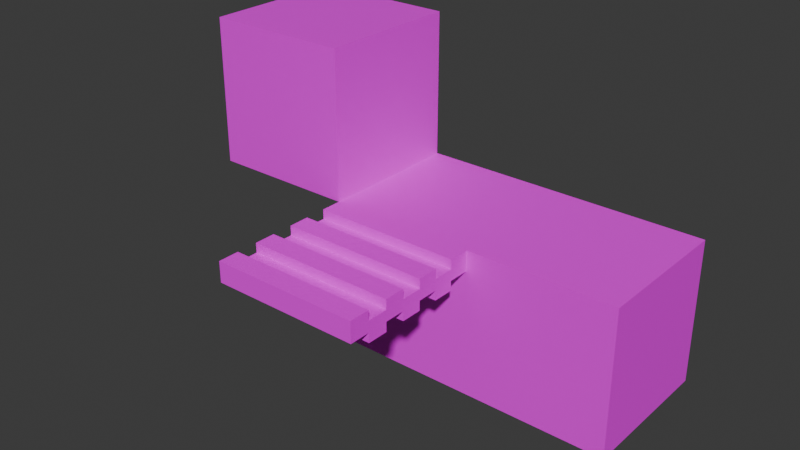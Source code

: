 # Source: Tiles.blend  (saved by Blender 4.0.36; exported with 4.5.12 LTS)
import bpy
from mathutils import Matrix  # noqa: F401  (used for matrix-valued properties, if any)

bpy.ops.wm.read_factory_settings(use_empty=True)
scene = bpy.context.scene
scene.name = 'Scene'

# ---- collections
col_collection = bpy.data.collections.new('Collection'); scene.collection.children.link(col_collection)

# ---- images (referenced by path relative to the original .blend; pixels are not part of the script)
import os
ASSET_DIR = os.environ.get("B2B_ASSET_DIR", "")  # directory of the original .blend (textures are referenced by path, not embedded)
HERE = os.path.dirname(os.path.abspath(__file__))  # packed textures are extracted next to this script under _unpacked/

def load_image(name, relpath, width, height, colorspace="sRGB"):
    """Load a texture the original file referenced (path relative to the .blend, or extracted next to this script)."""
    p = next((c for c in (os.path.join(HERE, relpath), os.path.join(ASSET_DIR, relpath)) if relpath and os.path.exists(c)), "")
    if p:
        img = bpy.data.images.load(p, check_existing=True)
        img.name = name
    else:  # same state as the original file: an image datablock whose file is absent (Cycles renders it pink)
        img = bpy.data.images.new(name, width, height)
        img.source = "FILE"
        img.filepath = "//" + (relpath or name)
    img.colorspace_settings.name = colorspace
    return img
img_chrigu_palette_png = load_image('chrigu-palette.png', 'chrigu-palette.png', 1024, 1024, 'sRGB')
img_floor_tile_png = load_image('floor-tile.png', 'Textures/floor-tile.png', 1024, 1024, 'sRGB')

# ---- materials (node trees are filled in below, after node groups)
mat_colorpalette = bpy.data.materials.new('ColorPalette')
mat_colorpalette.alpha_threshold = 0.0
mat_colorpalette.use_transparent_shadow = False
mat_colorpalette.roughness = 0.5
mat_colorpalette.line_color = (0.0, 0.0, 0.0, 1.0)
mat_floor = bpy.data.materials.new('floor')
mat_floor.use_transparent_shadow = False

# ---- material node trees
mat_colorpalette.use_nodes = True; mat_colorpalette.node_tree.nodes.clear()
_N = mat_colorpalette.node_tree.nodes; _L = mat_colorpalette.node_tree.links
n0 = _N.new('ShaderNodeOutputMaterial'); n0.name = 'Material Output'; n0.location = (300, 300)
n1 = _N.new('ShaderNodeBsdfPrincipled'); n1.name = 'Principled BSDF'; n1.location = (10, 300)
n1.inputs[3].default_value = 1.45
n2 = _N.new('ShaderNodeTexImage'); n2.name = 'Image Texture.001'; n2.location = (-295, 263)
n2.image = img_chrigu_palette_png
_L.new(n1.outputs[0], n0.inputs[0])
_L.new(n2.outputs[0], n1.inputs[0])
n0.is_active_output = True
mat_floor.use_nodes = True; mat_floor.node_tree.nodes.clear()
_N = mat_floor.node_tree.nodes; _L = mat_floor.node_tree.links
n0 = _N.new('ShaderNodeBsdfPrincipled'); n0.name = 'Principled BSDF'; n0.location = (10, 300)
n0.inputs[3].default_value = 1.45
n1 = _N.new('ShaderNodeOutputMaterial'); n1.name = 'Material Output'; n1.location = (300, 300)
n2 = _N.new('ShaderNodeTexImage'); n2.name = 'Image Texture'; n2.location = (-298, 283)
n2.image = img_floor_tile_png
n2.interpolation = 'Closest'
_L.new(n0.outputs[0], n1.inputs[0])
_L.new(n2.outputs[0], n0.inputs[0])
n1.is_active_output = True

# ---- world
world_world = bpy.data.worlds.new('World'); scene.world = world_world
world_world.use_nodes = True; world_world.node_tree.nodes.clear()
_N = world_world.node_tree.nodes; _L = world_world.node_tree.links
n0 = _N.new('ShaderNodeOutputWorld'); n0.name = 'World Output'; n0.location = (300, 300)
n1 = _N.new('ShaderNodeBackground'); n1.name = 'Background'; n1.location = (10, 300)
n1.inputs[0].default_value = (0.05088, 0.05088, 0.05088, 1.0)
_L.new(n1.outputs[0], n0.inputs[0])
n0.is_active_output = True
world_world.color = (0.05088, 0.05088, 0.05088)
world_world.use_sun_shadow = False
world_world.sun_shadow_jitter_overblur = 0.0

# ---- meshes
me_cube = bpy.data.meshes.new('Cube')
me_cube.from_pydata([(1.0, 1.0, 2.0), (1.0, 1.0, 0.0), (1.0, -1.0, 2.0), (1.0, -1.0, 0.0), (-1.0, 1.0, 2.0), (-1.0, 1.0, 0.0), (-1.0, -1.0, 2.0), (-1.0, -1.0, 0.0), (-1.0, 0.0, 0.0), (0.0, 1.0, 0.0), (1.0, 1.0, 1.7), (-1.0, -1.0, 1.7), (1.0, -1.0, 1.7), (-1.0, 1.0, 1.7), (0.0, -1.0, 2.0), (1.0, 0.0, 2.0), (0.0, -1.0, 0.0), (-1.0, 0.0, 2.0), (0.0, 1.0, 2.0), (1.0, 0.0, 0.0), (0.0, 1.0, 1.7), (1.0, 0.0, 1.7), (0.0, 0.0, 0.0), (-1.0, 0.0, 1.7), (0.0, -1.0, 1.7), (0.0, 0.0, 2.0)], [], [(25, 17, 6, 14), (24, 14, 6, 11), (23, 17, 4, 13), (22, 19, 3, 16), (21, 15, 2, 12), (20, 18, 0, 10), (9, 20, 10, 1), (5, 13, 20, 9), (13, 4, 18, 20), (19, 21, 12, 3), (1, 10, 21, 19), (10, 0, 15, 21), (8, 22, 16, 7), (5, 9, 22, 8), (9, 1, 19, 22), (8, 23, 13, 5), (7, 11, 23, 8), (11, 6, 17, 23), (16, 24, 11, 7), (3, 12, 24, 16), (12, 2, 14, 24), (15, 25, 14, 2), (0, 18, 25, 15), (18, 4, 17, 25)])
_uv = me_cube.uv_layers.new(name='UVMap')
_uv.uv.foreach_set('vector', [0.6758, 0.8833, 0.6777, 0.8848, 0.6777, 0.8848, 0.6758, 0.8833, 0.5449, 0.8872, 0.6777, 0.8848, 0.6777, 0.8848, 0.5449, 0.8872, 0.5449, 0.8872, 0.6777, 0.8848, 0.6777, 0.8848, 0.5449, 0.8872, 0.9829, 0.4302, 0.9829, 0.4302, 0.9829, 0.4302, 0.9829, 0.4302, 0.5449, 0.8872, 0.6777, 0.8848, 0.6777, 0.8848, 0.5449, 0.8872, 0.5449, 0.8872, 0.6777, 0.8848, 0.6777, 0.8848, 0.5449, 0.8872, 0.9809, 0.6158, 0.478, 0.6148, 0.478, 0.6148, 0.9809, 0.6158, 0.9809, 0.6158, 0.478, 0.6148, 0.478, 0.6148, 0.9809, 0.6158, 0.5449, 0.8872, 0.6777, 0.8848, 0.6777, 0.8848, 0.5449, 0.8872, 0.9809, 0.6158, 0.478, 0.6148, 0.478, 0.6148, 0.9809, 0.6158, 0.9809, 0.6158, 0.478, 0.6148, 0.478, 0.6148, 0.9809, 0.6158, 0.5449, 0.8872, 0.6777, 0.8848, 0.6777, 0.8848, 0.5449, 0.8872, 0.9829, 0.4302, 0.9829, 0.4302, 0.9829, 0.4302, 0.9829, 0.4302, 0.9829, 0.4302, 0.9829, 0.4302, 0.9829, 0.4302, 0.9829, 0.4302, 0.9829, 0.4302, 0.9829, 0.4302, 0.9829, 0.4302, 0.9829, 0.4302, 0.9809, 0.6158, 0.478, 0.6148, 0.478, 0.6148, 0.9809, 0.6158, 0.9809, 0.6158, 0.478, 0.6148, 0.478, 0.6148, 0.9809, 0.6158, 0.5449, 0.8872, 0.6777, 0.8848, 0.6777, 0.8848, 0.5449, 0.8872, 0.9809, 0.6158, 0.478, 0.6148, 0.478, 0.6148, 0.9809, 0.6158, 0.9809, 0.6158, 0.478, 0.6148, 0.478, 0.6148, 0.9809, 0.6158, 0.5449, 0.8872, 0.6777, 0.8848, 0.6777, 0.8848, 0.5449, 0.8872, 0.6758, 0.8833, 0.6777, 0.8848, 0.6777, 0.8848, 0.6758, 0.8833, 0.6758, 0.8833, 0.6777, 0.8848, 0.6777, 0.8848, 0.6758, 0.8833, 0.6758, 0.8833, 0.6777, 0.8848, 0.6777, 0.8848, 0.6758, 0.8833])
me_cube.materials.append(mat_colorpalette)
me_cube.use_mirror_vertex_groups = False
me_cube.update()
me_cube_001 = bpy.data.meshes.new('Cube.001')
me_cube_001.from_pydata([(1.0, 1.0, 2.0), (1.0, 1.0, 0.0), (1.0, -1.0, 2.0), (1.0, -1.0, 0.0), (-1.0, 1.0, 2.0), (-1.0, 1.0, 0.0), (-1.0, -1.0, 2.0), (-1.0, -1.0, 0.0), (-1.0, 0.0, 0.0), (0.0, 1.0, 0.0), (0.0, -1.0, 2.0), (1.0, 0.0, 2.0), (0.0, -1.0, 0.0), (-1.0, 0.0, 2.0), (0.0, 1.0, 2.0), (1.0, 0.0, 0.0), (0.0, 0.0, 0.0), (0.0, 0.0, 2.0)], [], [(17, 13, 6, 10), (3, 2, 10, 12), (6, 13, 8, 7), (16, 15, 3, 12), (1, 0, 11, 15), (5, 4, 14, 9), (15, 11, 2, 3), (8, 13, 4, 5), (8, 16, 12, 7), (5, 9, 16, 8), (9, 1, 15, 16), (12, 10, 6, 7), (11, 17, 10, 2), (0, 14, 17, 11), (14, 4, 13, 17), (9, 14, 0, 1)])
_uv = me_cube_001.uv_layers.new(name='UVMap')
_uv.uv.foreach_set('vector', [0.7927, 0.8839, 0.7946, 0.8854, 0.7946, 0.8854, 0.7927, 0.8839, 0.6776, 0.8824, 0.8248, 0.8827, 0.8248, 0.8827, 0.6776, 0.8824, 0.8248, 0.8827, 0.8248, 0.8827, 0.6776, 0.8824, 0.6776, 0.8824, 0.9829, 0.4302, 0.9829, 0.4302, 0.9829, 0.4302, 0.9829, 0.4302, 0.6776, 0.8824, 0.8248, 0.8827, 0.8248, 0.8827, 0.6776, 0.8824, 0.6776, 0.8824, 0.8248, 0.8827, 0.8248, 0.8827, 0.6776, 0.8824, 0.6776, 0.8824, 0.8248, 0.8827, 0.8248, 0.8827, 0.6776, 0.8824, 0.6776, 0.8824, 0.8248, 0.8827, 0.8248, 0.8827, 0.6776, 0.8824, 0.9829, 0.4302, 0.9829, 0.4302, 0.9829, 0.4302, 0.9829, 0.4302, 0.9829, 0.4302, 0.9829, 0.4302, 0.9829, 0.4302, 0.9829, 0.4302, 0.9829, 0.4302, 0.9829, 0.4302, 0.9829, 0.4302, 0.9829, 0.4302, 0.6776, 0.8824, 0.8248, 0.8827, 0.8248, 0.8827, 0.6776, 0.8824, 0.7927, 0.8839, 0.7946, 0.8854, 0.7946, 0.8854, 0.7927, 0.8839, 0.7927, 0.8839, 0.7946, 0.8854, 0.7946, 0.8854, 0.7927, 0.8839, 0.7927, 0.8839, 0.7946, 0.8854, 0.7946, 0.8854, 0.7927, 0.8839, 0.6776, 0.8824, 0.8248, 0.8827, 0.8248, 0.8827, 0.6776, 0.8824])
me_cube_001.materials.append(mat_colorpalette)
me_cube_001.use_mirror_vertex_groups = False
me_cube_001.update()
me_cube_003 = bpy.data.meshes.new('Cube.003')
me_cube_003.from_pydata([(-1.0, -1.0, 1.719), (-1.0, -1.0, 2.0), (-1.0, 1.0, 1.719), (-1.0, 1.0, 2.0), (1.0, -1.0, 1.719), (1.0, -1.0, 2.0), (1.0, 1.0, 1.719), (1.0, 1.0, 2.0), (-1.0, 0.7143, 1.719), (-1.0, 0.4286, 1.719), (-1.0, 0.1429, 1.719), (-1.0, -0.1429, 1.719), (-1.0, -0.4286, 1.719), (-1.0, -0.7143, 1.719), (-1.0, -0.7143, 2.0), (-1.0, -0.4286, 2.0), (-1.0, -0.1429, 2.0), (-1.0, 0.1429, 2.0), (-1.0, 0.4286, 2.0), (-1.0, 0.7143, 2.0), (1.0, -0.7143, 1.719), (1.0, -0.4286, 1.719), (1.0, -0.1429, 1.719), (1.0, 0.1429, 1.719), (1.0, 0.4286, 1.719), (1.0, 0.7143, 1.719), (1.0, 0.7143, 2.0), (1.0, 0.4286, 2.0), (1.0, 0.1429, 2.0), (1.0, -0.1429, 2.0), (1.0, -0.4286, 2.0), (1.0, -0.7143, 2.0), (-1.0, 0.7143, 1.588), (-1.0, 0.4286, 1.588), (-1.0, 0.1429, 1.588), (-1.0, -0.1429, 1.588), (-1.0, -0.4286, 1.588), (-1.0, -0.7143, 1.588), (-1.0, -0.7143, 1.869), (-1.0, -0.4286, 1.869), (-1.0, -0.1429, 1.869), (-1.0, 0.1429, 1.869), (-1.0, 0.4286, 1.869), (-1.0, 0.7143, 1.869), (1.0, -0.7143, 1.588), (1.0, -0.4286, 1.588), (1.0, -0.1429, 1.588), (1.0, 0.1429, 1.588), (1.0, 0.4286, 1.588), (1.0, 0.7143, 1.588), (1.0, 0.7143, 1.869), (1.0, 0.4286, 1.869), (1.0, 0.1429, 1.869), (1.0, -0.1429, 1.869), (1.0, -0.4286, 1.869), (1.0, -0.7143, 1.869)], [], [(8, 19, 3, 2), (2, 3, 7, 6), (20, 31, 5, 4), (4, 5, 1, 0), (13, 20, 4, 0), (31, 14, 1, 5), (7, 3, 19, 26), (11, 16, 40, 35), (27, 18, 17, 28), (14, 31, 55, 38), (29, 16, 15, 30), (25, 26, 50, 49), (2, 6, 25, 8), (15, 12, 36, 39), (9, 24, 23, 10), (30, 15, 39, 54), (11, 22, 21, 12), (20, 13, 37, 44), (6, 7, 26, 25), (13, 14, 38, 37), (24, 27, 28, 23), (16, 29, 53, 40), (22, 29, 30, 21), (12, 21, 45, 36), (0, 1, 14, 13), (31, 20, 44, 55), (12, 15, 16, 11), (28, 17, 41, 52), (10, 17, 18, 9), (22, 11, 35, 46), (50, 43, 42, 51), (52, 41, 40, 53), (54, 39, 38, 55), (32, 49, 48, 33), (34, 47, 46, 35), (36, 45, 44, 37), (49, 50, 51, 48), (47, 52, 53, 46), (45, 54, 55, 44), (37, 38, 39, 36), (35, 40, 41, 34), (33, 42, 43, 32), (27, 24, 48, 51), (8, 25, 49, 32), (17, 10, 34, 41), (23, 28, 52, 47), (24, 9, 33, 48), (9, 18, 42, 33), (26, 19, 43, 50), (29, 22, 46, 53), (10, 23, 47, 34), (19, 8, 32, 43), (18, 27, 51, 42), (21, 30, 54, 45)])
_uv = me_cube_003.uv_layers.new(name='UVMap')
_uv.uv.foreach_set('vector', [0.5148, 0.6192, 0.5148, 0.6192, 0.5148, 0.6192, 0.5148, 0.6192, 0.5148, 0.6192, 0.5148, 0.6192, 0.5148, 0.6192, 0.5148, 0.6192, 0.5148, 0.6192, 0.5148, 0.6192, 0.5148, 0.6192, 0.5148, 0.6192, 0.5148, 0.6192, 0.5148, 0.6192, 0.5148, 0.6192, 0.5148, 0.6192, 0.5148, 0.6192, 0.5148, 0.6192, 0.5148, 0.6192, 0.5148, 0.6192, 0.5148, 0.6192, 0.5148, 0.6192, 0.5148, 0.6192, 0.5148, 0.6192, 0.5148, 0.6192, 0.5148, 0.6192, 0.5148, 0.6192, 0.5148, 0.6192, 0.5148, 0.6192, 0.5148, 0.6192, 0.5148, 0.6192, 0.5148, 0.6192, 0.5148, 0.6192, 0.5148, 0.6192, 0.5148, 0.6192, 0.5148, 0.6192, 0.5148, 0.6192, 0.5148, 0.6192, 0.5148, 0.6192, 0.5148, 0.6192, 0.5148, 0.6192, 0.5148, 0.6192, 0.5148, 0.6192, 0.5148, 0.6192, 0.5148, 0.6192, 0.5148, 0.6192, 0.5148, 0.6192, 0.5148, 0.6192, 0.5148, 0.6192, 0.5148, 0.6192, 0.5148, 0.6192, 0.5148, 0.6192, 0.5148, 0.6192, 0.5148, 0.6192, 0.5148, 0.6192, 0.5148, 0.6192, 0.5148, 0.6192, 0.5148, 0.6192, 0.5148, 0.6192, 0.5148, 0.6192, 0.5148, 0.6192, 0.5148, 0.6192, 0.5148, 0.6192, 0.5148, 0.6192, 0.5148, 0.6192, 0.5148, 0.6192, 0.5148, 0.6192, 0.5148, 0.6192, 0.5148, 0.6192, 0.5148, 0.6192, 0.5148, 0.6192, 0.5148, 0.6192, 0.5148, 0.6192, 0.5148, 0.6192, 0.5148, 0.6192, 0.5148, 0.6192, 0.5148, 0.6192, 0.5148, 0.6192, 0.5148, 0.6192, 0.5148, 0.6192, 0.5148, 0.6192, 0.5148, 0.6192, 0.5148, 0.6192, 0.5148, 0.6192, 0.5148, 0.6192, 0.5148, 0.6192, 0.5148, 0.6192, 0.5148, 0.6192, 0.5148, 0.6192, 0.5148, 0.6192, 0.5148, 0.6192, 0.5148, 0.6192, 0.5148, 0.6192, 0.5148, 0.6192, 0.5148, 0.6192, 0.5148, 0.6192, 0.5148, 0.6192, 0.5148, 0.6192, 0.5148, 0.6192, 0.5148, 0.6192, 0.5148, 0.6192, 0.5148, 0.6192, 0.5148, 0.6192, 0.5148, 0.6192, 0.5148, 0.6192, 0.5148, 0.6192, 0.5148, 0.6192, 0.5148, 0.6192, 0.5148, 0.6192, 0.5148, 0.6192, 0.5148, 0.6192, 0.5148, 0.6192, 0.5148, 0.6192, 0.5148, 0.6192, 0.5148, 0.6192, 0.5148, 0.6192, 0.5148, 0.6192, 0.5148, 0.6192, 0.5148, 0.6192, 0.5148, 0.6192, 0.5148, 0.6192, 0.5148, 0.6192, 0.5148, 0.6192, 0.5148, 0.6192, 0.5148, 0.6192, 0.5148, 0.6192, 0.5148, 0.6192, 0.5148, 0.6192, 0.5148, 0.6192, 0.5148, 0.6192, 0.5148, 0.6192, 0.5148, 0.6192, 0.5148, 0.6192, 0.5148, 0.6192, 0.5148, 0.6192, 0.5148, 0.6192, 0.5148, 0.6192, 0.5148, 0.6192, 0.5148, 0.6192, 0.5148, 0.6192, 0.5148, 0.6192, 0.5148, 0.6192, 0.5148, 0.6192, 0.5148, 0.6192, 0.5148, 0.6192, 0.5148, 0.6192, 0.5148, 0.6192, 0.5148, 0.6192, 0.5148, 0.6192, 0.5148, 0.6192, 0.5148, 0.6192, 0.5148, 0.6192, 0.5148, 0.6192, 0.5148, 0.6192, 0.5148, 0.6192, 0.5148, 0.6192, 0.5148, 0.6192, 0.5148, 0.6192, 0.5148, 0.6192, 0.5148, 0.6192, 0.5148, 0.6192, 0.5148, 0.6192, 0.5148, 0.6192, 0.5148, 0.6192, 0.5148, 0.6192, 0.5148, 0.6192, 0.5148, 0.6192, 0.5148, 0.6192, 0.5148, 0.6192, 0.5148, 0.6192, 0.5148, 0.6192, 0.5148, 0.6192, 0.5148, 0.6192, 0.5148, 0.6192, 0.5148, 0.6192, 0.5148, 0.6192, 0.5148, 0.6192, 0.5148, 0.6192, 0.5148, 0.6192, 0.5148, 0.6192, 0.5148, 0.6192, 0.5148, 0.6192, 0.5148, 0.6192, 0.5148, 0.6192, 0.5148, 0.6192, 0.5148, 0.6192, 0.5148, 0.6192, 0.5148, 0.6192, 0.5148, 0.6192, 0.5148, 0.6192, 0.5148, 0.6192, 0.5148, 0.6192, 0.5148, 0.6192, 0.5148, 0.6192, 0.5148, 0.6192, 0.5148, 0.6192, 0.5148, 0.6192, 0.5148, 0.6192, 0.5148, 0.6192, 0.5148, 0.6192, 0.5148, 0.6192, 0.5148, 0.6192, 0.5148, 0.6192, 0.5148, 0.6192, 0.5148, 0.6192, 0.5148, 0.6192, 0.5148, 0.6192, 0.5148, 0.6192, 0.5148, 0.6192, 0.5148, 0.6192, 0.5148, 0.6192, 0.5148, 0.6192, 0.5148, 0.6192, 0.5148, 0.6192, 0.5148, 0.6192, 0.5148, 0.6192])
me_cube_003.materials.append(mat_colorpalette)
me_cube_003.update()
me_cube_004 = bpy.data.meshes.new('Cube.004')
me_cube_004.from_pydata([(-1.0, -1.0, 0.0), (-1.0, -1.0, 2.0), (-1.0, 1.0, 0.0), (-1.0, 1.0, 2.0), (1.0, -1.0, 0.0), (1.0, -1.0, 2.0), (1.0, 1.0, 0.0), (1.0, 1.0, 2.0)], [], [(0, 1, 3, 2), (2, 3, 7, 6), (6, 7, 5, 4), (4, 5, 1, 0), (2, 6, 4, 0), (7, 3, 1, 5)])
_uv = me_cube_004.uv_layers.new(name='UVMap')
_uv.uv.foreach_set('vector', [2.98e-08, 1.0, 0.0, 2.98e-08, 1.0, 0.0, 1.0, 1.0, 2.98e-08, 1.0, 0.0, 2.98e-08, 1.0, 0.0, 1.0, 1.0, 2.98e-08, 1.0, 0.0, 2.98e-08, 1.0, 0.0, 1.0, 1.0, 2.98e-08, 1.0, 0.0, 2.98e-08, 1.0, 0.0, 1.0, 1.0, 2.98e-08, 1.0, 0.0, 2.98e-08, 1.0, 0.0, 1.0, 1.0, 2.98e-08, 1.0, 0.0, 2.98e-08, 1.0, 0.0, 1.0, 1.0])
me_cube_004.materials.append(mat_floor)
me_cube_004.update()

# ---- objects
ob_tile1 = bpy.data.objects.new('tile1', me_cube)
ob_wall1 = bpy.data.objects.new('wall1', me_cube_001)
ob_bridge = bpy.data.objects.new('bridge', me_cube_003)
ob_cube = bpy.data.objects.new('Cube', me_cube_004)

# ---- transforms, parenting, visibility, modifiers, constraints
ob_tile1.location = (0.0, 0.0, 0.0)
ob_tile1.lock_rotations_4d = False
ob_tile1.empty_display_type = 'ARROWS'
ob_tile1.lineart.crease_threshold = 0.0
ob_wall1.location = (-2.0, 0.0, 2.0)
ob_wall1.lock_rotations_4d = False
ob_wall1.empty_display_type = 'ARROWS'
ob_wall1.lineart.crease_threshold = 0.0
ob_bridge.location = (0.0, -2.0, 0.0)
ob_cube.location = (2.0, 0.0, 0.0)

# ---- collection membership
col_collection.objects.link(ob_tile1)
col_collection.objects.link(ob_wall1)
col_collection.objects.link(ob_bridge)
col_collection.objects.link(ob_cube)

# ---- scene / render settings (as saved in the file)
scene.frame_start = 1; scene.frame_end = 250; scene.frame_set(1)
scene.render.engine = 'BLENDER_EEVEE_NEXT'
scene.cycles.sampling_pattern = 'TABULATED_SOBOL'
bpy.context.view_layer.update()

# ---- added for rendering (the .blend has no active camera and no usable light): camera, sun
cam_auto = bpy.data.cameras.new('AutoCamera')
cam_auto.lens = 50.0
cam_auto.sensor_width = 36.0
cam_auto.clip_end = 1000.0
ob_auto_camera = bpy.data.objects.new('AutoCamera', cam_auto)
scene.collection.objects.link(ob_auto_camera)
ob_auto_camera.location = (7.6296, -10.1555, 8.10368)
ob_auto_camera.rotation_euler = (1.09748, -7.21219e-08, 0.694738)
scene.camera = ob_auto_camera
light_auto_sun = bpy.data.lights.new('AutoSun', 'SUN')
light_auto_sun.energy = 3.0
light_auto_sun.angle = 0.0523599
ob_auto_sun = bpy.data.objects.new('AutoSun', light_auto_sun)
scene.collection.objects.link(ob_auto_sun)
ob_auto_sun.rotation_euler = (0.872665, 0.174533, 0.523599)
bpy.context.view_layer.update()
